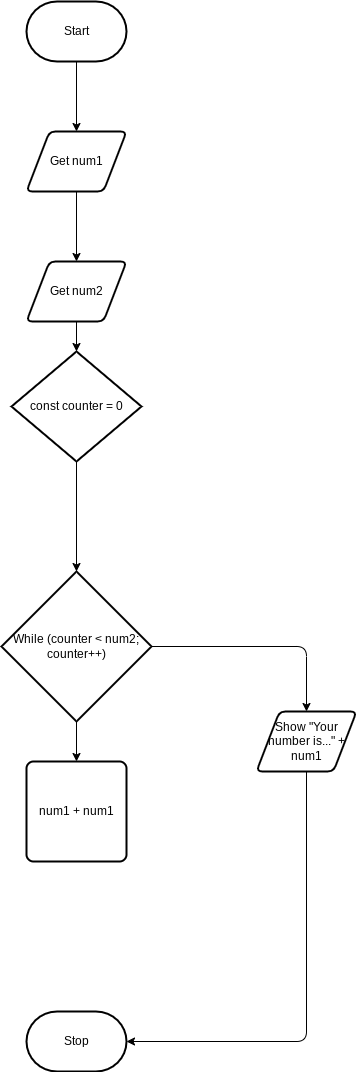

The diagram above was exported from draw.io. Its source (the exported page's mxGraphModel, read from the mxfile embedded in the PNG):
<mxGraphModel dx="1086" dy="692" grid="1" gridSize="10" guides="1" tooltips="1" connect="1" arrows="1" fold="1" page="1" pageScale="1" pageWidth="850" pageHeight="1100" math="0" shadow="0">
  <root>
    <mxCell id="0" />
    <mxCell id="1" parent="0" />
    <mxCell id="6" style="edgeStyle=none;html=1;" edge="1" parent="1" source="2" target="4">
      <mxGeometry relative="1" as="geometry" />
    </mxCell>
    <mxCell id="2" value="Start" style="strokeWidth=2;html=1;shape=mxgraph.flowchart.terminator;whiteSpace=wrap;" parent="1" vertex="1">
      <mxGeometry x="230" y="310" width="100" height="60" as="geometry" />
    </mxCell>
    <mxCell id="3" value="Stop" style="strokeWidth=2;html=1;shape=mxgraph.flowchart.terminator;whiteSpace=wrap;" parent="1" vertex="1">
      <mxGeometry x="230" y="1320" width="100" height="60" as="geometry" />
    </mxCell>
    <mxCell id="7" style="edgeStyle=none;html=1;" edge="1" parent="1" source="4" target="5">
      <mxGeometry relative="1" as="geometry" />
    </mxCell>
    <mxCell id="4" value="Get num1" style="shape=parallelogram;html=1;strokeWidth=2;perimeter=parallelogramPerimeter;whiteSpace=wrap;rounded=1;arcSize=12;size=0.23;" vertex="1" parent="1">
      <mxGeometry x="230" y="440" width="100" height="60" as="geometry" />
    </mxCell>
    <mxCell id="10" style="edgeStyle=none;html=1;entryX=0.5;entryY=0;entryDx=0;entryDy=0;entryPerimeter=0;" edge="1" parent="1" source="5" target="9">
      <mxGeometry relative="1" as="geometry" />
    </mxCell>
    <mxCell id="5" value="Get num2" style="shape=parallelogram;html=1;strokeWidth=2;perimeter=parallelogramPerimeter;whiteSpace=wrap;rounded=1;arcSize=12;size=0.23;" vertex="1" parent="1">
      <mxGeometry x="230" y="570" width="100" height="60" as="geometry" />
    </mxCell>
    <mxCell id="13" style="edgeStyle=none;html=1;entryX=0.5;entryY=0;entryDx=0;entryDy=0;" edge="1" parent="1" source="8" target="12">
      <mxGeometry relative="1" as="geometry" />
    </mxCell>
    <mxCell id="15" style="edgeStyle=orthogonalEdgeStyle;html=1;entryX=0.5;entryY=0;entryDx=0;entryDy=0;" edge="1" parent="1" source="8" target="14">
      <mxGeometry relative="1" as="geometry" />
    </mxCell>
    <mxCell id="8" value="While (counter &amp;lt; num2; counter++)" style="strokeWidth=2;html=1;shape=mxgraph.flowchart.decision;whiteSpace=wrap;" vertex="1" parent="1">
      <mxGeometry x="205" y="880" width="150" height="150" as="geometry" />
    </mxCell>
    <mxCell id="11" style="edgeStyle=none;html=1;" edge="1" parent="1" source="9" target="8">
      <mxGeometry relative="1" as="geometry" />
    </mxCell>
    <mxCell id="9" value="const counter = 0" style="strokeWidth=2;html=1;shape=mxgraph.flowchart.decision;whiteSpace=wrap;" vertex="1" parent="1">
      <mxGeometry x="215" y="660" width="130" height="110" as="geometry" />
    </mxCell>
    <mxCell id="12" value="num1 + num1" style="rounded=1;whiteSpace=wrap;html=1;absoluteArcSize=1;arcSize=14;strokeWidth=2;" vertex="1" parent="1">
      <mxGeometry x="230" y="1070" width="100" height="100" as="geometry" />
    </mxCell>
    <mxCell id="17" style="edgeStyle=orthogonalEdgeStyle;html=1;entryX=1;entryY=0.5;entryDx=0;entryDy=0;entryPerimeter=0;" edge="1" parent="1" source="14" target="3">
      <mxGeometry relative="1" as="geometry">
        <mxPoint x="280" y="1250" as="targetPoint" />
        <Array as="points">
          <mxPoint x="510" y="1350" />
        </Array>
      </mxGeometry>
    </mxCell>
    <mxCell id="14" value="Show &quot;Your number is...&quot; + num1" style="shape=parallelogram;html=1;strokeWidth=2;perimeter=parallelogramPerimeter;whiteSpace=wrap;rounded=1;arcSize=12;size=0.23;" vertex="1" parent="1">
      <mxGeometry x="460" y="1020" width="100" height="60" as="geometry" />
    </mxCell>
  </root>
</mxGraphModel>